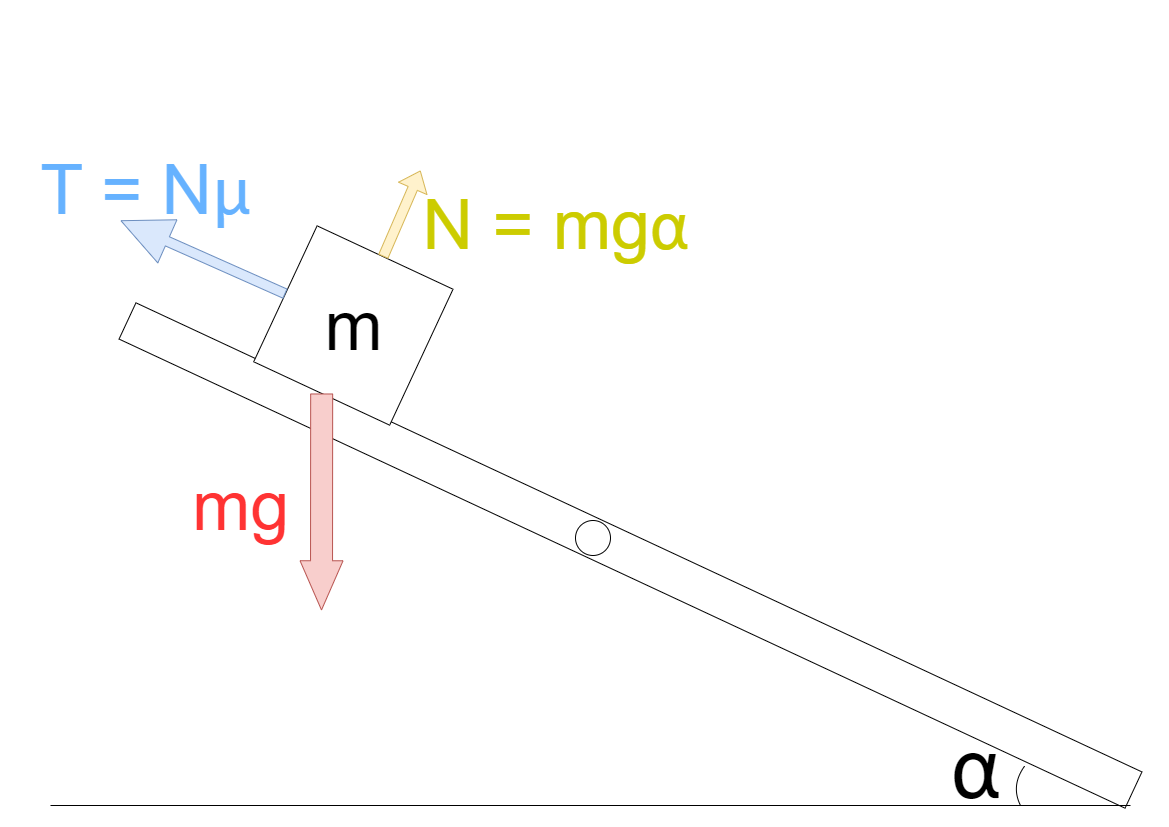

The diagram above was exported from draw.io. Its source (the exported page's mxGraphModel, read from the mxfile embedded in the PNG):
<mxGraphModel dx="2076" dy="1234" grid="1" gridSize="10" guides="1" tooltips="1" connect="1" arrows="1" fold="1" page="1" pageScale="1" pageWidth="1169" pageHeight="827" math="0" shadow="0">
  <root>
    <mxCell id="0" />
    <mxCell id="1" parent="0" />
    <mxCell id="5n1CeMMbqSQ62QFGP7sx-1" value="" style="rounded=0;whiteSpace=wrap;html=1;direction=south;rotation=-65;" parent="1" vertex="1">
      <mxGeometry x="610" width="40" height="1110" as="geometry" />
    </mxCell>
    <mxCell id="5n1CeMMbqSQ62QFGP7sx-2" value="" style="ellipse;whiteSpace=wrap;html=1;aspect=fixed;" parent="1" vertex="1">
      <mxGeometry x="575" y="520" width="35" height="35" as="geometry" />
    </mxCell>
    <mxCell id="5n1CeMMbqSQ62QFGP7sx-3" value="" style="whiteSpace=wrap;html=1;aspect=fixed;rotation=25;" parent="1" vertex="1">
      <mxGeometry x="277.87" y="250" width="150" height="150" as="geometry" />
    </mxCell>
    <mxCell id="5n1CeMMbqSQ62QFGP7sx-4" value="" style="shape=flexArrow;endArrow=classic;html=1;rounded=0;fillColor=#f8cecc;strokeColor=#b85450;exitX=0.5;exitY=1;exitDx=0;exitDy=0;width=22;endSize=16.08;" parent="1" source="5n1CeMMbqSQ62QFGP7sx-3" edge="1">
      <mxGeometry width="50" height="50" relative="1" as="geometry">
        <mxPoint x="300" y="425" as="sourcePoint" />
        <mxPoint x="321" y="610" as="targetPoint" />
      </mxGeometry>
    </mxCell>
    <mxCell id="5n1CeMMbqSQ62QFGP7sx-5" value="" style="shape=flexArrow;endArrow=classic;html=1;rounded=0;exitX=0;exitY=0.5;exitDx=0;exitDy=0;fillColor=#dae8fc;strokeColor=#6c8ebf;endWidth=36.19047619047619;endSize=16.599999999999998;" parent="1" source="5n1CeMMbqSQ62QFGP7sx-3" edge="1">
      <mxGeometry width="50" height="50" relative="1" as="geometry">
        <mxPoint x="440" y="340" as="sourcePoint" />
        <mxPoint x="120" y="220" as="targetPoint" />
      </mxGeometry>
    </mxCell>
    <mxCell id="5n1CeMMbqSQ62QFGP7sx-6" value="" style="shape=flexArrow;endArrow=classic;html=1;rounded=0;fillColor=#fff2cc;strokeColor=#d6b656;" parent="1" source="5n1CeMMbqSQ62QFGP7sx-3" edge="1">
      <mxGeometry width="50" height="50" relative="1" as="geometry">
        <mxPoint x="440" y="340" as="sourcePoint" />
        <mxPoint x="420" y="170" as="targetPoint" />
      </mxGeometry>
    </mxCell>
    <mxCell id="5n1CeMMbqSQ62QFGP7sx-7" value="&lt;font style=&quot;font-size: 70px;&quot;&gt;m&lt;/font&gt;" style="text;html=1;align=center;verticalAlign=middle;resizable=0;points=[];autosize=1;strokeColor=none;fillColor=none;" parent="1" vertex="1">
      <mxGeometry x="312.87" y="275" width="80" height="100" as="geometry" />
    </mxCell>
    <mxCell id="5n1CeMMbqSQ62QFGP7sx-8" value="&lt;font color=&quot;#ff3333&quot; style=&quot;font-size: 70px;&quot;&gt;mg&lt;/font&gt;" style="text;html=1;align=center;verticalAlign=middle;resizable=0;points=[];autosize=1;strokeColor=none;fillColor=none;" parent="1" vertex="1">
      <mxGeometry x="180" y="455" width="120" height="100" as="geometry" />
    </mxCell>
    <mxCell id="5n1CeMMbqSQ62QFGP7sx-9" value="" style="endArrow=none;html=1;rounded=0;" parent="1" edge="1">
      <mxGeometry width="50" height="50" relative="1" as="geometry">
        <mxPoint x="50" y="805" as="sourcePoint" />
        <mxPoint x="1130" y="805" as="targetPoint" />
      </mxGeometry>
    </mxCell>
    <mxCell id="5n1CeMMbqSQ62QFGP7sx-10" value="" style="endArrow=none;html=1;entryX=0.902;entryY=1.103;entryDx=0;entryDy=0;entryPerimeter=0;curved=1;" parent="1" target="5n1CeMMbqSQ62QFGP7sx-1" edge="1">
      <mxGeometry width="50" height="50" relative="1" as="geometry">
        <mxPoint x="1020" y="805" as="sourcePoint" />
        <mxPoint x="870" y="685" as="targetPoint" />
        <Array as="points">
          <mxPoint x="1010" y="785" />
        </Array>
      </mxGeometry>
    </mxCell>
    <mxCell id="5n1CeMMbqSQ62QFGP7sx-11" value="&lt;span style=&quot;font-family: Consolas; text-align: start;&quot;&gt;&lt;font style=&quot;font-size: 90px;&quot;&gt;α&lt;/font&gt;&lt;/span&gt;" style="text;html=1;align=center;verticalAlign=middle;resizable=0;points=[];autosize=1;strokeColor=none;fillColor=none;" parent="1" vertex="1">
      <mxGeometry x="940" y="707" width="70" height="120" as="geometry" />
    </mxCell>
    <mxCell id="5n1CeMMbqSQ62QFGP7sx-12" value="&lt;font color=&quot;#cccc00&quot; style=&quot;font-size: 70px;&quot;&gt;N = mg&lt;span style=&quot;font-family: Consolas; text-align: start;&quot;&gt;α&lt;/span&gt;&lt;/font&gt;" style="text;html=1;align=center;verticalAlign=middle;resizable=0;points=[];autosize=1;strokeColor=none;fillColor=none;fontColor=#000000;" parent="1" vertex="1">
      <mxGeometry x="410" y="175" width="290" height="100" as="geometry" />
    </mxCell>
    <mxCell id="5n1CeMMbqSQ62QFGP7sx-13" value="&lt;font color=&quot;#66b2ff&quot; style=&quot;font-size: 70px;&quot;&gt;T = N&lt;span style=&quot;font-family: Consolas; text-align: left;&quot;&gt;μ&lt;/span&gt;&lt;/font&gt;" style="text;html=1;align=center;verticalAlign=middle;resizable=0;points=[];autosize=1;strokeColor=none;fillColor=none;fontColor=#000000;" parent="1" vertex="1">
      <mxGeometry x="30" y="140" width="230" height="100" as="geometry" />
    </mxCell>
  </root>
</mxGraphModel>